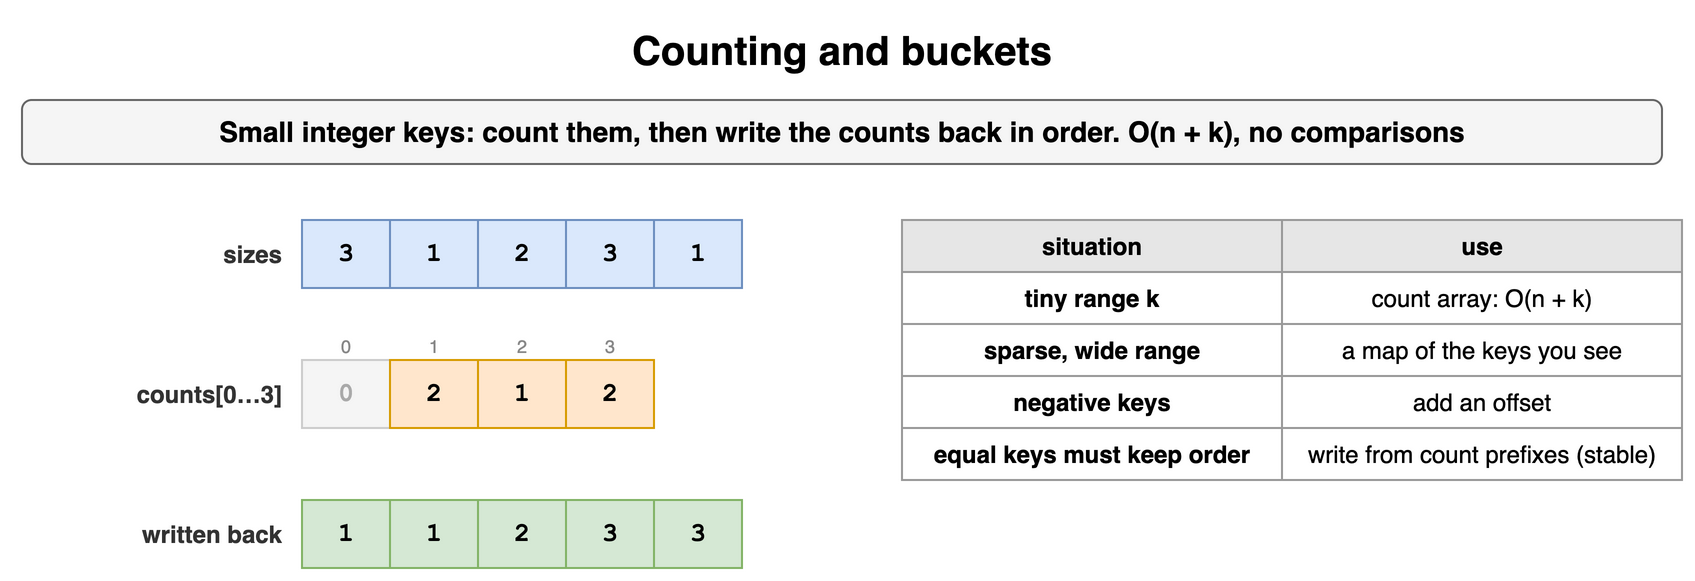

The diagram above was exported from draw.io. Its source (the exported page's mxGraphModel, read from the mxfile embedded in the PNG):
<mxGraphModel dx="900" dy="310" grid="1" gridSize="10" guides="1" tooltips="1" connect="1" arrows="1" fold="1" page="1" pageScale="1" pageWidth="900" pageHeight="310" math="0" shadow="0">
  <root>
    <mxCell id="0" />
    <mxCell id="1" parent="0" />
    <mxCell id="h141" value="Counting and buckets" style="text;html=1;align=center;verticalAlign=middle;whiteSpace=wrap;fontSize=20;fontStyle=1;" vertex="1" parent="1">
      <mxGeometry x="40" y="10" width="820" height="30" as="geometry" />
    </mxCell>
    <mxCell id="h142" value="Small integer keys: count them, then write the counts back in order. O(n + k), no comparisons" style="rounded=1;whiteSpace=wrap;html=1;fillColor=#f5f5f5;strokeColor=#666666;fontStyle=1;fontSize=14;" vertex="1" parent="1">
      <mxGeometry x="40" y="50" width="820" height="32" as="geometry" />
    </mxCell>
    <mxCell id="h143" value="3" style="rounded=0;whiteSpace=wrap;html=1;fontFamily=Courier New;fontStyle=1;fontSize=13;fillColor=#dae8fc;strokeColor=#6c8ebf;fontSize=13;" vertex="1" parent="1">
      <mxGeometry x="180" y="110" width="44" height="34" as="geometry" />
    </mxCell>
    <mxCell id="h144" value="1" style="rounded=0;whiteSpace=wrap;html=1;fontFamily=Courier New;fontStyle=1;fontSize=13;fillColor=#dae8fc;strokeColor=#6c8ebf;fontSize=13;" vertex="1" parent="1">
      <mxGeometry x="224" y="110" width="44" height="34" as="geometry" />
    </mxCell>
    <mxCell id="h145" value="2" style="rounded=0;whiteSpace=wrap;html=1;fontFamily=Courier New;fontStyle=1;fontSize=13;fillColor=#dae8fc;strokeColor=#6c8ebf;fontSize=13;" vertex="1" parent="1">
      <mxGeometry x="268" y="110" width="44" height="34" as="geometry" />
    </mxCell>
    <mxCell id="h146" value="3" style="rounded=0;whiteSpace=wrap;html=1;fontFamily=Courier New;fontStyle=1;fontSize=13;fillColor=#dae8fc;strokeColor=#6c8ebf;fontSize=13;" vertex="1" parent="1">
      <mxGeometry x="312" y="110" width="44" height="34" as="geometry" />
    </mxCell>
    <mxCell id="h147" value="1" style="rounded=0;whiteSpace=wrap;html=1;fontFamily=Courier New;fontStyle=1;fontSize=13;fillColor=#dae8fc;strokeColor=#6c8ebf;fontSize=13;" vertex="1" parent="1">
      <mxGeometry x="356" y="110" width="44" height="34" as="geometry" />
    </mxCell>
    <mxCell id="h148" value="sizes" style="text;html=1;whiteSpace=wrap;fontSize=11;align=right;verticalAlign=middle;fontSize=12;fontColor=#333333;fontStyle=1;" vertex="1" parent="1">
      <mxGeometry x="42" y="110" width="130" height="34" as="geometry" />
    </mxCell>
    <mxCell id="h149" value="0" style="rounded=0;whiteSpace=wrap;html=1;fontFamily=Courier New;fontStyle=1;fontSize=13;fillColor=#f5f5f5;strokeColor=#cccccc;fontSize=13;fontColor=#aaaaaa;" vertex="1" parent="1">
      <mxGeometry x="180" y="180" width="44" height="34" as="geometry" />
    </mxCell>
    <mxCell id="h1410" value="0" style="text;html=1;whiteSpace=wrap;fontSize=11;align=center;verticalAlign=middle;fontSize=9;fontColor=#888888;" vertex="1" parent="1">
      <mxGeometry x="180" y="166" width="44" height="13" as="geometry" />
    </mxCell>
    <mxCell id="h1411" value="2" style="rounded=0;whiteSpace=wrap;html=1;fontFamily=Courier New;fontStyle=1;fontSize=13;fillColor=#ffe6cc;strokeColor=#d79b00;fontSize=13;" vertex="1" parent="1">
      <mxGeometry x="224" y="180" width="44" height="34" as="geometry" />
    </mxCell>
    <mxCell id="h1412" value="1" style="text;html=1;whiteSpace=wrap;fontSize=11;align=center;verticalAlign=middle;fontSize=9;fontColor=#888888;" vertex="1" parent="1">
      <mxGeometry x="224" y="166" width="44" height="13" as="geometry" />
    </mxCell>
    <mxCell id="h1413" value="1" style="rounded=0;whiteSpace=wrap;html=1;fontFamily=Courier New;fontStyle=1;fontSize=13;fillColor=#ffe6cc;strokeColor=#d79b00;fontSize=13;" vertex="1" parent="1">
      <mxGeometry x="268" y="180" width="44" height="34" as="geometry" />
    </mxCell>
    <mxCell id="h1414" value="2" style="text;html=1;whiteSpace=wrap;fontSize=11;align=center;verticalAlign=middle;fontSize=9;fontColor=#888888;" vertex="1" parent="1">
      <mxGeometry x="268" y="166" width="44" height="13" as="geometry" />
    </mxCell>
    <mxCell id="h1415" value="2" style="rounded=0;whiteSpace=wrap;html=1;fontFamily=Courier New;fontStyle=1;fontSize=13;fillColor=#ffe6cc;strokeColor=#d79b00;fontSize=13;" vertex="1" parent="1">
      <mxGeometry x="312" y="180" width="44" height="34" as="geometry" />
    </mxCell>
    <mxCell id="h1416" value="3" style="text;html=1;whiteSpace=wrap;fontSize=11;align=center;verticalAlign=middle;fontSize=9;fontColor=#888888;" vertex="1" parent="1">
      <mxGeometry x="312" y="166" width="44" height="13" as="geometry" />
    </mxCell>
    <mxCell id="h1417" value="counts[0…3]" style="text;html=1;whiteSpace=wrap;fontSize=11;align=right;verticalAlign=middle;fontSize=12;fontColor=#333333;fontStyle=1;" vertex="1" parent="1">
      <mxGeometry x="42" y="180" width="130" height="34" as="geometry" />
    </mxCell>
    <mxCell id="h1418" value="1" style="rounded=0;whiteSpace=wrap;html=1;fontFamily=Courier New;fontStyle=1;fontSize=13;fillColor=#d5e8d4;strokeColor=#82b366;fontSize=13;" vertex="1" parent="1">
      <mxGeometry x="180" y="250" width="44" height="34" as="geometry" />
    </mxCell>
    <mxCell id="h1419" value="1" style="rounded=0;whiteSpace=wrap;html=1;fontFamily=Courier New;fontStyle=1;fontSize=13;fillColor=#d5e8d4;strokeColor=#82b366;fontSize=13;" vertex="1" parent="1">
      <mxGeometry x="224" y="250" width="44" height="34" as="geometry" />
    </mxCell>
    <mxCell id="h1420" value="2" style="rounded=0;whiteSpace=wrap;html=1;fontFamily=Courier New;fontStyle=1;fontSize=13;fillColor=#d5e8d4;strokeColor=#82b366;fontSize=13;" vertex="1" parent="1">
      <mxGeometry x="268" y="250" width="44" height="34" as="geometry" />
    </mxCell>
    <mxCell id="h1421" value="3" style="rounded=0;whiteSpace=wrap;html=1;fontFamily=Courier New;fontStyle=1;fontSize=13;fillColor=#d5e8d4;strokeColor=#82b366;fontSize=13;" vertex="1" parent="1">
      <mxGeometry x="312" y="250" width="44" height="34" as="geometry" />
    </mxCell>
    <mxCell id="h1422" value="3" style="rounded=0;whiteSpace=wrap;html=1;fontFamily=Courier New;fontStyle=1;fontSize=13;fillColor=#d5e8d4;strokeColor=#82b366;fontSize=13;" vertex="1" parent="1">
      <mxGeometry x="356" y="250" width="44" height="34" as="geometry" />
    </mxCell>
    <mxCell id="h1423" value="written back" style="text;html=1;whiteSpace=wrap;fontSize=11;align=right;verticalAlign=middle;fontSize=12;fontColor=#333333;fontStyle=1;" vertex="1" parent="1">
      <mxGeometry x="42" y="250" width="130" height="34" as="geometry" />
    </mxCell>
    <mxCell id="h1424" value="situation" style="whiteSpace=wrap;html=1;fillColor=#e6e6e6;strokeColor=#999999;fontStyle=1;fontSize=12;" vertex="1" parent="1">
      <mxGeometry x="480" y="110" width="190" height="26" as="geometry" />
    </mxCell>
    <mxCell id="h1425" value="use" style="whiteSpace=wrap;html=1;fillColor=#e6e6e6;strokeColor=#999999;fontStyle=1;fontSize=12;" vertex="1" parent="1">
      <mxGeometry x="670" y="110" width="200" height="26" as="geometry" />
    </mxCell>
    <mxCell id="h1426" value="tiny range k" style="whiteSpace=wrap;html=1;strokeColor=#999999;fontSize=12;fillColor=#ffffff;fontStyle=1;" vertex="1" parent="1">
      <mxGeometry x="480" y="136" width="190" height="26" as="geometry" />
    </mxCell>
    <mxCell id="h1427" value="count array: O(n + k)" style="whiteSpace=wrap;html=1;strokeColor=#999999;fontSize=12;fillColor=#ffffff;" vertex="1" parent="1">
      <mxGeometry x="670" y="136" width="200" height="26" as="geometry" />
    </mxCell>
    <mxCell id="h1428" value="sparse, wide range" style="whiteSpace=wrap;html=1;strokeColor=#999999;fontSize=12;fillColor=#ffffff;fontStyle=1;" vertex="1" parent="1">
      <mxGeometry x="480" y="162" width="190" height="26" as="geometry" />
    </mxCell>
    <mxCell id="h1429" value="a map of the keys you see" style="whiteSpace=wrap;html=1;strokeColor=#999999;fontSize=12;fillColor=#ffffff;" vertex="1" parent="1">
      <mxGeometry x="670" y="162" width="200" height="26" as="geometry" />
    </mxCell>
    <mxCell id="h1430" value="negative keys" style="whiteSpace=wrap;html=1;strokeColor=#999999;fontSize=12;fillColor=#ffffff;fontStyle=1;" vertex="1" parent="1">
      <mxGeometry x="480" y="188" width="190" height="26" as="geometry" />
    </mxCell>
    <mxCell id="h1431" value="add an offset" style="whiteSpace=wrap;html=1;strokeColor=#999999;fontSize=12;fillColor=#ffffff;" vertex="1" parent="1">
      <mxGeometry x="670" y="188" width="200" height="26" as="geometry" />
    </mxCell>
    <mxCell id="h1432" value="equal keys must keep order" style="whiteSpace=wrap;html=1;strokeColor=#999999;fontSize=12;fillColor=#ffffff;fontStyle=1;" vertex="1" parent="1">
      <mxGeometry x="480" y="214" width="190" height="26" as="geometry" />
    </mxCell>
    <mxCell id="h1433" value="write from count prefixes (stable)" style="whiteSpace=wrap;html=1;strokeColor=#999999;fontSize=12;fillColor=#ffffff;" vertex="1" parent="1">
      <mxGeometry x="670" y="214" width="200" height="26" as="geometry" />
    </mxCell>
  </root>
</mxGraphModel>